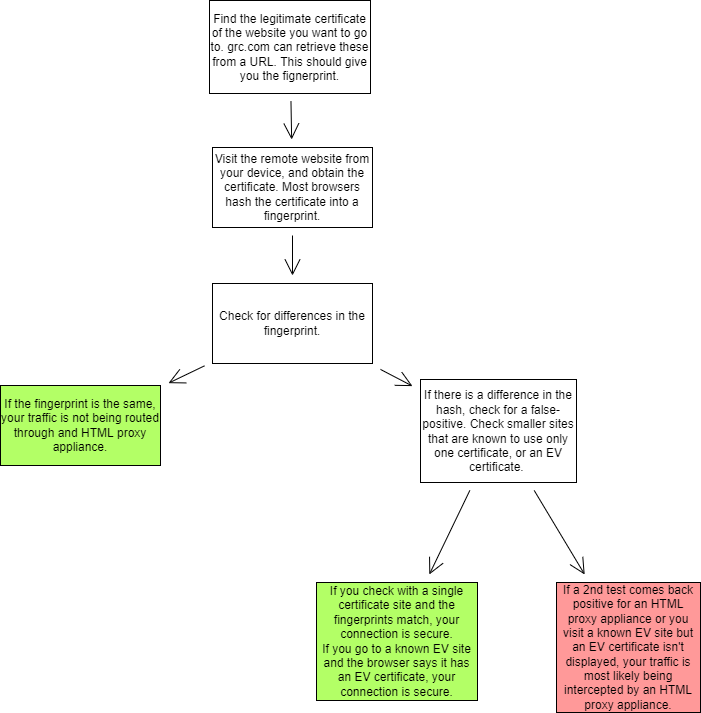

The diagram above was exported from draw.io. Its source (the exported page's mxGraphModel, read from the mxfile embedded in the PNG):
<mxGraphModel dx="1822" dy="705" grid="0" gridSize="10" guides="1" tooltips="1" connect="1" arrows="1" fold="1" page="0" pageScale="1" pageWidth="850" pageHeight="1100" math="0" shadow="0">
  <root>
    <mxCell id="0" />
    <mxCell id="1" parent="0" />
    <mxCell id="lnc_fLGhbG72BuSEHaOi-5" style="edgeStyle=none;curved=1;rounded=0;orthogonalLoop=1;jettySize=auto;html=1;endArrow=open;startSize=14;endSize=14;sourcePerimeterSpacing=8;targetPerimeterSpacing=8;" parent="1" source="lnc_fLGhbG72BuSEHaOi-1" target="lnc_fLGhbG72BuSEHaOi-4" edge="1">
      <mxGeometry relative="1" as="geometry" />
    </mxCell>
    <mxCell id="lnc_fLGhbG72BuSEHaOi-1" value="Find the legitimate certificate of the website you want to go to. grc.com can retrieve these from a URL. This should give you the fignerprint." style="rounded=0;whiteSpace=wrap;html=1;hachureGap=4;" parent="1" vertex="1">
      <mxGeometry x="117" y="166" width="161" height="93" as="geometry" />
    </mxCell>
    <mxCell id="lnc_fLGhbG72BuSEHaOi-7" style="edgeStyle=none;curved=1;rounded=0;orthogonalLoop=1;jettySize=auto;html=1;endArrow=open;startSize=14;endSize=14;sourcePerimeterSpacing=8;targetPerimeterSpacing=8;" parent="1" source="lnc_fLGhbG72BuSEHaOi-4" target="lnc_fLGhbG72BuSEHaOi-6" edge="1">
      <mxGeometry relative="1" as="geometry" />
    </mxCell>
    <mxCell id="lnc_fLGhbG72BuSEHaOi-4" value="Visit the remote website from your device, and obtain the certificate. Most browsers hash the certificate into a fingerprint." style="rounded=0;whiteSpace=wrap;html=1;hachureGap=4;" parent="1" vertex="1">
      <mxGeometry x="120" y="313" width="160" height="80" as="geometry" />
    </mxCell>
    <mxCell id="lnc_fLGhbG72BuSEHaOi-9" style="edgeStyle=none;curved=1;rounded=0;orthogonalLoop=1;jettySize=auto;html=1;endArrow=open;startSize=14;endSize=14;sourcePerimeterSpacing=8;targetPerimeterSpacing=8;" parent="1" source="lnc_fLGhbG72BuSEHaOi-6" target="lnc_fLGhbG72BuSEHaOi-8" edge="1">
      <mxGeometry relative="1" as="geometry" />
    </mxCell>
    <mxCell id="lnc_fLGhbG72BuSEHaOi-11" style="edgeStyle=none;curved=1;rounded=0;orthogonalLoop=1;jettySize=auto;html=1;endArrow=open;startSize=14;endSize=14;sourcePerimeterSpacing=8;targetPerimeterSpacing=8;" parent="1" source="lnc_fLGhbG72BuSEHaOi-6" target="lnc_fLGhbG72BuSEHaOi-10" edge="1">
      <mxGeometry relative="1" as="geometry" />
    </mxCell>
    <mxCell id="lnc_fLGhbG72BuSEHaOi-6" value="Check for differences in the fingerprint." style="rounded=0;whiteSpace=wrap;html=1;hachureGap=4;" parent="1" vertex="1">
      <mxGeometry x="120" y="449" width="160" height="80" as="geometry" />
    </mxCell>
    <mxCell id="lnc_fLGhbG72BuSEHaOi-8" value="If the fingerprint is the same, your traffic is not being routed through and HTML proxy appliance." style="rounded=0;whiteSpace=wrap;html=1;hachureGap=4;fillColor=#B3FF66;" parent="1" vertex="1">
      <mxGeometry x="-92" y="551" width="160" height="80" as="geometry" />
    </mxCell>
    <mxCell id="lnc_fLGhbG72BuSEHaOi-13" style="edgeStyle=none;curved=1;rounded=0;orthogonalLoop=1;jettySize=auto;html=1;endArrow=open;startSize=14;endSize=14;sourcePerimeterSpacing=8;targetPerimeterSpacing=8;" parent="1" source="lnc_fLGhbG72BuSEHaOi-10" target="lnc_fLGhbG72BuSEHaOi-12" edge="1">
      <mxGeometry relative="1" as="geometry" />
    </mxCell>
    <mxCell id="lnc_fLGhbG72BuSEHaOi-15" style="edgeStyle=none;curved=1;rounded=0;orthogonalLoop=1;jettySize=auto;html=1;endArrow=open;startSize=14;endSize=14;sourcePerimeterSpacing=8;targetPerimeterSpacing=8;" parent="1" source="lnc_fLGhbG72BuSEHaOi-10" target="lnc_fLGhbG72BuSEHaOi-14" edge="1">
      <mxGeometry relative="1" as="geometry" />
    </mxCell>
    <mxCell id="lnc_fLGhbG72BuSEHaOi-10" value="If there is a difference in the hash, check for a false-positive. Check smaller sites that are known to use only one certificate, or an EV certificate.&amp;nbsp;" style="rounded=0;whiteSpace=wrap;html=1;hachureGap=4;" parent="1" vertex="1">
      <mxGeometry x="328" y="545" width="156" height="103" as="geometry" />
    </mxCell>
    <mxCell id="lnc_fLGhbG72BuSEHaOi-12" value="If you check with a single certificate site and the fingerprints match, your connection is secure.&lt;br&gt;If you go to a known EV site and the browser says it has an EV certificate, your connection is secure." style="rounded=0;whiteSpace=wrap;html=1;hachureGap=4;fillColor=#B3FF66;" parent="1" vertex="1">
      <mxGeometry x="224" y="748" width="161" height="118" as="geometry" />
    </mxCell>
    <mxCell id="lnc_fLGhbG72BuSEHaOi-14" value="If a 2nd test comes back positive for an HTML proxy appliance or you visit a known EV site but an EV certificate isn't displayed, your traffic is most likely being intercepted by an HTML proxy appliance." style="rounded=0;whiteSpace=wrap;html=1;hachureGap=4;fillColor=#FF9999;" parent="1" vertex="1">
      <mxGeometry x="464" y="748" width="144" height="130" as="geometry" />
    </mxCell>
  </root>
</mxGraphModel>